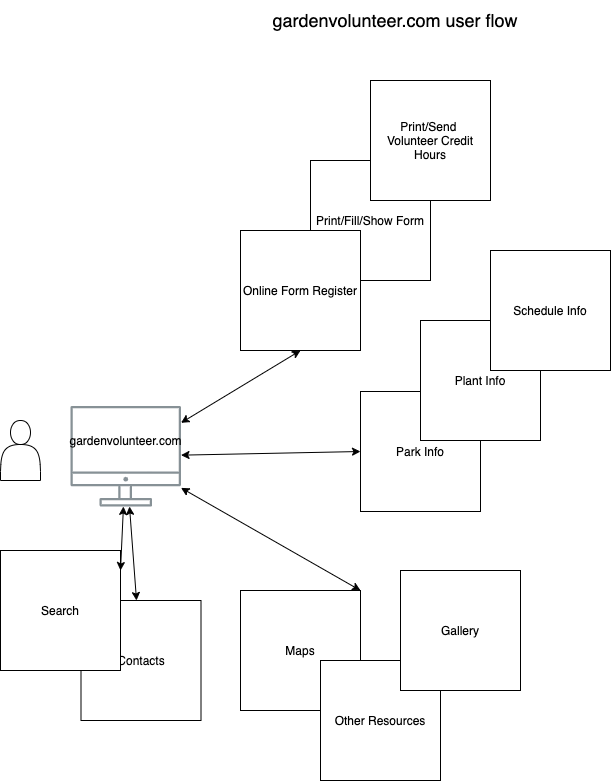

The diagram above was exported from draw.io. Its source (the exported page's mxGraphModel, read from the mxfile embedded in the PNG):
<mxGraphModel dx="889" dy="431" grid="1" gridSize="10" guides="1" tooltips="1" connect="1" arrows="1" fold="1" page="1" pageScale="1" pageWidth="1169" pageHeight="827" math="0" shadow="0">
  <root>
    <mxCell id="0" />
    <mxCell id="1" parent="0" />
    <mxCell id="UEzPUAAOIrF-is8g5C7q-109" value="" style="outlineConnect=0;gradientColor=none;fontColor=#545B64;strokeColor=none;fillColor=#879196;dashed=0;verticalLabelPosition=bottom;verticalAlign=top;align=center;html=1;fontSize=12;fontStyle=0;aspect=fixed;shape=mxgraph.aws4.illustration_desktop;pointerEvents=1;labelBackgroundColor=#ffffff;" parent="1" vertex="1">
      <mxGeometry x="150" y="415.5" width="110.5" height="100.56" as="geometry" />
    </mxCell>
    <mxCell id="ZNJEAbCo8-0uBGEVha4c-1" value="" style="shape=actor;whiteSpace=wrap;html=1;" vertex="1" parent="1">
      <mxGeometry x="80" y="430" width="40" height="60" as="geometry" />
    </mxCell>
    <mxCell id="ZNJEAbCo8-0uBGEVha4c-2" value="Print/Fill/Show Form" style="whiteSpace=wrap;html=1;aspect=fixed;" vertex="1" parent="1">
      <mxGeometry x="390" y="170" width="120" height="120" as="geometry" />
    </mxCell>
    <mxCell id="ZNJEAbCo8-0uBGEVha4c-4" value="Online Form Register" style="whiteSpace=wrap;html=1;aspect=fixed;" vertex="1" parent="1">
      <mxGeometry x="320" y="240" width="120" height="120" as="geometry" />
    </mxCell>
    <mxCell id="ZNJEAbCo8-0uBGEVha4c-5" value="Print/Send &lt;br&gt;Volunteer Credit Hours" style="whiteSpace=wrap;html=1;aspect=fixed;" vertex="1" parent="1">
      <mxGeometry x="450" y="90" width="120" height="120" as="geometry" />
    </mxCell>
    <mxCell id="ZNJEAbCo8-0uBGEVha4c-6" value="Park Info" style="whiteSpace=wrap;html=1;aspect=fixed;" vertex="1" parent="1">
      <mxGeometry x="440" y="401" width="120" height="120" as="geometry" />
    </mxCell>
    <mxCell id="ZNJEAbCo8-0uBGEVha4c-7" value="Plant Info" style="whiteSpace=wrap;html=1;aspect=fixed;" vertex="1" parent="1">
      <mxGeometry x="500" y="330" width="120" height="120" as="geometry" />
    </mxCell>
    <mxCell id="ZNJEAbCo8-0uBGEVha4c-8" value="Schedule Info" style="whiteSpace=wrap;html=1;aspect=fixed;" vertex="1" parent="1">
      <mxGeometry x="570" y="260" width="120" height="120" as="geometry" />
    </mxCell>
    <mxCell id="ZNJEAbCo8-0uBGEVha4c-9" value="Maps" style="whiteSpace=wrap;html=1;aspect=fixed;" vertex="1" parent="1">
      <mxGeometry x="320" y="600" width="120" height="120" as="geometry" />
    </mxCell>
    <mxCell id="ZNJEAbCo8-0uBGEVha4c-10" value="Other Resources" style="whiteSpace=wrap;html=1;aspect=fixed;" vertex="1" parent="1">
      <mxGeometry x="400" y="670" width="120" height="120" as="geometry" />
    </mxCell>
    <mxCell id="ZNJEAbCo8-0uBGEVha4c-11" value="Gallery" style="whiteSpace=wrap;html=1;aspect=fixed;" vertex="1" parent="1">
      <mxGeometry x="480" y="580" width="120" height="120" as="geometry" />
    </mxCell>
    <mxCell id="ZNJEAbCo8-0uBGEVha4c-12" value="Contacts" style="whiteSpace=wrap;html=1;aspect=fixed;" vertex="1" parent="1">
      <mxGeometry x="160.5" y="610" width="120" height="120" as="geometry" />
    </mxCell>
    <mxCell id="ZNJEAbCo8-0uBGEVha4c-13" value="Search" style="whiteSpace=wrap;html=1;aspect=fixed;" vertex="1" parent="1">
      <mxGeometry x="80" y="560" width="120" height="120" as="geometry" />
    </mxCell>
    <mxCell id="ZNJEAbCo8-0uBGEVha4c-14" value="" style="endArrow=classic;startArrow=classic;html=1;" edge="1" parent="1" target="UEzPUAAOIrF-is8g5C7q-109">
      <mxGeometry width="50" height="50" relative="1" as="geometry">
        <mxPoint x="200" y="580" as="sourcePoint" />
        <mxPoint x="250" y="530" as="targetPoint" />
      </mxGeometry>
    </mxCell>
    <mxCell id="ZNJEAbCo8-0uBGEVha4c-15" value="" style="endArrow=classic;startArrow=classic;html=1;" edge="1" parent="1" source="ZNJEAbCo8-0uBGEVha4c-12" target="UEzPUAAOIrF-is8g5C7q-109">
      <mxGeometry width="50" height="50" relative="1" as="geometry">
        <mxPoint x="430" y="640" as="sourcePoint" />
        <mxPoint x="480" y="590" as="targetPoint" />
      </mxGeometry>
    </mxCell>
    <mxCell id="ZNJEAbCo8-0uBGEVha4c-16" value="" style="endArrow=classic;startArrow=classic;html=1;entryX=0;entryY=0.5;entryDx=0;entryDy=0;" edge="1" parent="1" source="UEzPUAAOIrF-is8g5C7q-109" target="ZNJEAbCo8-0uBGEVha4c-6">
      <mxGeometry width="50" height="50" relative="1" as="geometry">
        <mxPoint x="260.5" y="465.5" as="sourcePoint" />
        <mxPoint x="310.5" y="415.5" as="targetPoint" />
      </mxGeometry>
    </mxCell>
    <mxCell id="ZNJEAbCo8-0uBGEVha4c-17" value="" style="endArrow=classic;startArrow=classic;html=1;entryX=0.5;entryY=1;entryDx=0;entryDy=0;" edge="1" parent="1" source="UEzPUAAOIrF-is8g5C7q-109" target="ZNJEAbCo8-0uBGEVha4c-4">
      <mxGeometry width="50" height="50" relative="1" as="geometry">
        <mxPoint x="430" y="520" as="sourcePoint" />
        <mxPoint x="480" y="470" as="targetPoint" />
      </mxGeometry>
    </mxCell>
    <mxCell id="ZNJEAbCo8-0uBGEVha4c-18" value="" style="endArrow=classic;startArrow=classic;html=1;entryX=1;entryY=0;entryDx=0;entryDy=0;" edge="1" parent="1" source="UEzPUAAOIrF-is8g5C7q-109" target="ZNJEAbCo8-0uBGEVha4c-9">
      <mxGeometry width="50" height="50" relative="1" as="geometry">
        <mxPoint x="430" y="520" as="sourcePoint" />
        <mxPoint x="480" y="470" as="targetPoint" />
      </mxGeometry>
    </mxCell>
    <mxCell id="ZNJEAbCo8-0uBGEVha4c-19" value="gardenvolunteer.com" style="text;html=1;align=center;verticalAlign=middle;resizable=0;points=[];autosize=1;" vertex="1" parent="1">
      <mxGeometry x="140.25" y="440" width="130" height="20" as="geometry" />
    </mxCell>
    <mxCell id="ZNJEAbCo8-0uBGEVha4c-20" value="&lt;font style=&quot;font-size: 18px&quot;&gt;gardenvolunteer.com user flow&lt;/font&gt;" style="text;html=1;strokeColor=none;fillColor=none;align=center;verticalAlign=middle;whiteSpace=wrap;rounded=0;" vertex="1" parent="1">
      <mxGeometry x="300" y="10" width="350" height="40" as="geometry" />
    </mxCell>
  </root>
</mxGraphModel>